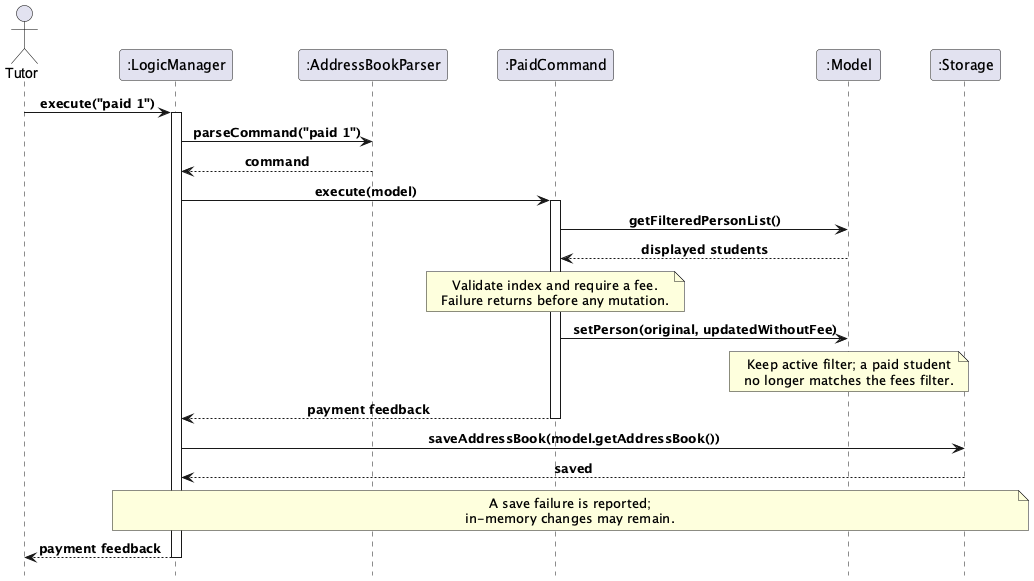

The diagram above was rendered by PlantUML. Its source (embedded in the PNG):
@startuml
!include style.puml

' style.puml sets FontColor #FFFFFFF for participant titles, which renders as white on the
' pale LOGIC_COLOR_T1 / MODEL_COLOR_T1 / STORAGE_COLOR_T1 header boxes. Override it here so the
' titles stay readable at the size the Developer Guide embeds the diagram.
skinparam Participant {
    FontColor #000000
}

actor Tutor
participant ":LogicManager" as Logic
participant ":AddressBookParser" as Parser
participant ":PaidCommand" as Paid
participant ":Model" as Model
participant ":Storage" as Storage
Tutor -> Logic : execute("paid 1")
activate Logic
Logic -> Parser : parseCommand("paid 1")
Parser --> Logic : command
Logic -> Paid : execute(model)
activate Paid
Paid -> Model : getFilteredPersonList()
Model --> Paid : displayed students
note over Paid
Validate index and require a fee.
Failure returns before any mutation.
end note
Paid -> Model : setPerson(original, updatedWithoutFee)
note over Model
Keep active filter; a paid student
no longer matches the fees filter.
end note
Paid --> Logic : payment feedback
 deactivate Paid
Logic -> Storage : saveAddressBook(model.getAddressBook())
Storage --> Logic : saved
note over Logic, Storage
A save failure is reported;
in-memory changes may remain.
end note
Logic --> Tutor : payment feedback
 deactivate Logic
@enduml